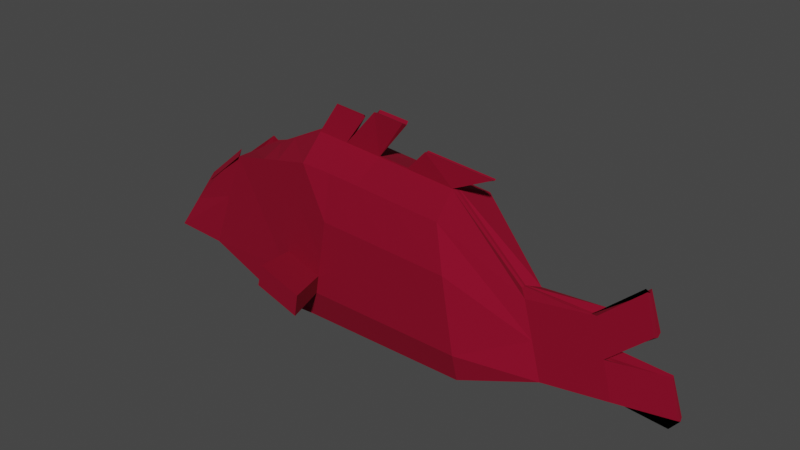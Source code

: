 # Source: fish.blend  (saved by Blender 2.83.20; exported with 4.5.12 LTS)
import bpy
from mathutils import Matrix  # noqa: F401  (used for matrix-valued properties, if any)

bpy.ops.wm.read_factory_settings(use_empty=True)
scene = bpy.context.scene
scene.name = 'Scene'

# ---- materials (node trees are filled in below, after node groups)
mat_fish = bpy.data.materials.new('fish')
mat_fish.use_transparent_shadow = False

# ---- material node trees
mat_fish.use_nodes = True; mat_fish.node_tree.nodes.clear()
_N = mat_fish.node_tree.nodes; _L = mat_fish.node_tree.links
n0 = _N.new('ShaderNodeBsdfPrincipled'); n0.name = 'Principled BSDF'; n0.location = (10, 300)
n0.distribution = 'GGX'
n0.subsurface_method = 'BURLEY'
n0.inputs[0].default_value = (0.233, 0.0, 0.01829, 1.0)
n0.inputs[2].default_value = 0.9286
n0.inputs[3].default_value = 1.45
n0.inputs[13].default_value = 0.2473
n0.inputs[27].default_value = (0.0, 0.0, 0.0, 1.0)
n0.inputs[28].default_value = 1.0
n1 = _N.new('ShaderNodeOutputMaterial'); n1.name = 'Material Output'; n1.location = (300, 300)
_L.new(n0.outputs[0], n1.inputs[0])
n1.is_active_output = True

# ---- world
world_world = bpy.data.worlds.new('World'); scene.world = world_world
world_world.use_nodes = True; world_world.node_tree.nodes.clear()
_N = world_world.node_tree.nodes; _L = world_world.node_tree.links
n0 = _N.new('ShaderNodeOutputWorld'); n0.name = 'World Output'; n0.location = (300, 300)
n1 = _N.new('ShaderNodeBackground'); n1.name = 'Background'; n1.location = (10, 300)
n1.inputs[0].default_value = (0.05088, 0.05088, 0.05088, 1.0)
_L.new(n1.outputs[0], n0.inputs[0])
n0.is_active_output = True
world_world.color = (0.05088, 0.05088, 0.05088)
world_world.use_sun_shadow = False
world_world.sun_shadow_jitter_overblur = 0.0

# ---- meshes
me_fish = bpy.data.meshes.new('fish')
me_fish.from_pydata([(1.589, 0.04136, 0.1487), (-1.461, -0.08087, 0.2357), (-2.845, -0.271, 1.147), (1.274, 0.4296, 1.959), (1.643, 0.4739, 0.01376), (-1.268, 0.4971, 0.006481), (-0.7569, 0.4701, 2.121), (-2.632, 0.3158, 0.3506), (-2.13, 0.2764, 1.761), (2.275, 0.08856, 1.19), (2.565, 0.133, 0.2118), (-3.411, 0.2751, 0.3585), (-2.858, 0.1738, 1.176), (3.159, 0.03132, 1.289), (3.449, 0.07571, 0.3114), (-3.116, -0.1766, 0.6965), (3.68, -0.03289, 1.751), (-2.386, 0.2641, 1.098), (2.42, 0.1108, 0.7008), (-3.139, 0.1925, 0.809), (3.304, 0.05351, 0.8004), (3.825, -0.0107, 1.262), (4.052, -0.05929, 0.8435), (4.197, -0.03709, 0.3545), (1.559, 0.574, 0.8992), (-1.013, 0.4836, 1.064), (-0.8826, 0.4767, 1.601), (1.465, 0.5627, 1.394), (1.651, 0.585, 0.413), (-1.141, 0.4904, 0.5351), (-0.731, 0.04136, 0.1487), (-0.6764, 0.4739, 0.01376), (-0.3528, 0.4431, 2.092), (-0.4143, 0.5807, 0.9659), (-0.332, 0.5729, 1.494), (-0.4952, 0.5884, 0.4463), (-1.077, 0.487, 0.7974), (1.605, 0.5796, 0.6542), (-0.4551, 0.5846, 0.704), (-2.845, -0.271, 1.147), (-2.141, 0.2125, 1.845), (-2.868, 0.1099, 1.26), (-1.019, 1.088, 0.589), (-0.2693, 1.202, 0.4858), (-0.9452, 1.084, 0.8936), (-0.2227, 1.197, 0.7852), (-3.39, -0.0511, 0.2557), (-2.645, -0.04757, 0.2545), (2.145, -0.04439, 1.224), (1.133, -0.03768, 2.162), (-1.444, -0.03066, 0.2158), (3.32, -0.04551, 0.2336), (3.031, -0.04937, 1.211), (-0.9327, -0.03417, 2.33), (2.434, -0.04054, 0.246), (-2.153, -0.05099, 1.741), (1.593, 0.07894, 0.137), (3.175, -0.04744, 0.7225), (-0.7263, 0.07894, 0.137), (-0.4943, -0.0365, 2.295), (0.5385, 0.4357, 2.019), (0.6667, 0.577, 0.9294), (0.6525, 0.5673, 1.439), (0.6806, 0.5866, 0.428), (0.5397, 0.04136, 0.1487), (0.5942, 0.4739, 0.01376), (0.6737, 0.5818, 0.6767), (0.5444, 0.07894, 0.137), (-0.1139, 0.04136, 0.1487), (-0.05934, 0.4739, 0.01376), (0.08003, 0.4395, 2.057), (0.1107, 0.5789, 0.9482), (0.1461, 0.5702, 1.468), (0.07583, 0.5875, 0.4374), (0.09312, 0.5833, 0.6908), (-0.1092, 0.07894, 0.137), (-1.281, 0.3962, 1.984), (-1.398, -0.04059, 2.106), (-1.656, -0.04414, 1.981), (-1.571, 0.3553, 1.907), (1.679, -0.05378, 2.42), (0.7166, -0.05309, 2.499), (-0.03734, -0.02941, 2.81), (0.3955, -0.02972, 2.775), (1.589, -0.2056, 0.1487), (-1.461, -0.08341, 0.2357), (1.119, -0.08214, 2.181), (-0.9494, -0.08214, 2.35), (-2.646, -0.08214, 0.2453), (-2.155, -0.08214, 1.739), (2.435, -0.08214, 0.2542), (2.146, -0.08214, 1.232), (-3.388, -0.08214, 0.2459), (-2.845, 0.1067, 1.147), (3.321, -0.08214, 0.2311), (3.032, -0.08214, 1.209), (1.274, -0.5939, 1.959), (1.643, -0.6381, 0.01376), (-1.268, -0.6614, 0.006481), (-0.7569, -0.6343, 2.121), (-2.632, -0.4801, 0.3506), (-2.13, -0.4407, 1.761), (2.275, -0.2528, 1.19), (2.565, -0.2972, 0.2118), (-3.411, -0.4394, 0.3585), (-2.858, -0.3381, 1.176), (3.159, -0.1956, 1.289), (3.449, -0.24, 0.3114), (-3.116, 0.01229, 0.6965), (3.176, -0.08214, 0.72), (3.636, -0.08214, 1.755), (3.68, -0.1314, 1.751), (-2.386, -0.4284, 1.098), (2.42, -0.275, 0.7008), (-3.139, -0.3568, 0.809), (3.304, -0.2178, 0.8004), (3.781, -0.08214, 1.266), (3.825, -0.1536, 1.262), (3.937, -0.08214, 0.6586), (4.082, -0.08214, 0.1697), (4.052, -0.105, 0.8435), (4.197, -0.1272, 0.3545), (1.559, -0.7383, 0.8992), (-1.013, -0.6479, 1.064), (-0.8826, -0.641, 1.601), (1.465, -0.727, 1.394), (1.651, -0.7493, 0.413), (-1.141, -0.6546, 0.5351), (-0.731, -0.2056, 0.1487), (-0.5077, -0.08214, 2.314), (-0.6764, -0.6381, 0.01376), (-0.3528, -0.6074, 2.092), (-0.4143, -0.745, 0.9659), (-0.332, -0.7372, 1.494), (-0.4952, -0.7527, 0.4463), (-1.077, -0.6513, 0.7974), (1.605, -0.7438, 0.6542), (-0.4551, -0.7489, 0.704), (-2.845, 0.1067, 1.147), (-2.141, -0.3767, 1.845), (-2.868, -0.2742, 1.26), (-1.019, -1.252, 0.589), (-0.2693, -1.366, 0.4858), (-0.9452, -1.248, 0.8936), (-0.2227, -1.361, 0.7852), (3.691, -0.08214, 1.725), (-3.39, -0.1132, 0.2557), (-2.645, -0.1167, 0.2545), (2.145, -0.1199, 1.224), (1.133, -0.1266, 2.162), (-1.444, -0.1336, 0.2158), (3.32, -0.1188, 0.2336), (3.031, -0.1149, 1.211), (-0.9327, -0.1301, 2.33), (-2.846, -0.08214, 1.15), (2.434, -0.1237, 0.246), (-2.153, -0.1133, 1.741), (1.593, -0.2432, 0.137), (-3.118, -0.08214, 0.7063), (3.175, -0.1168, 0.7225), (3.836, -0.08214, 1.236), (4.208, -0.08214, 0.3284), (4.063, -0.08214, 0.8174), (-0.7263, -0.2432, 0.137), (-0.4943, -0.1278, 2.295), (-2.847, -0.08214, 1.157), (0.44, -0.08214, 2.209), (0.5385, -0.6, 2.019), (0.6667, -0.7413, 0.9294), (0.6525, -0.7316, 1.439), (0.6806, -0.7508, 0.428), (0.5397, -0.2056, 0.1487), (0.5942, -0.6381, 0.01376), (0.6737, -0.7461, 0.6767), (0.5444, -0.2432, 0.137), (0.4534, -0.08214, 2.189), (-0.1139, -0.2056, 0.1487), (-0.05934, -0.6381, 0.01376), (-0.005029, -0.08214, 2.227), (-0.01849, -0.08214, 2.246), (0.08003, -0.6038, 2.057), (0.1107, -0.7432, 0.9482), (0.1461, -0.7345, 1.468), (0.07583, -0.7518, 0.4374), (0.09312, -0.7475, 0.6908), (-0.1092, -0.2432, 0.137), (-1.41, -0.08214, 2.117), (-1.281, -0.5604, 1.984), (-1.398, -0.1237, 2.106), (-1.656, -0.1201, 1.981), (-1.664, -0.08214, 1.988), (-1.571, -0.5196, 1.907), (0.7249, -0.08214, 2.49), (1.687, -0.08214, 2.411), (1.679, -0.1105, 2.42), (0.7166, -0.1112, 2.499), (-0.01465, -0.08214, 2.787), (-0.03734, -0.1349, 2.81), (0.3955, -0.1346, 2.775), (0.4182, -0.08214, 2.751), (-0.6618, -0.08214, 2.726), (-0.6786, -0.08214, 2.746), (-0.2369, -0.08214, 2.709), (-0.2234, -0.08214, 2.69)], [], [(6, 26, 25, 36, 29, 5, 7, 17, 40, 8, 79, 76), (145, 160, 21, 16), (34, 26, 6, 32), (17, 7, 11, 19), (18, 9, 13, 20), (47, 46, 11, 7), (49, 48, 9, 3), (50, 47, 7, 5), (14, 20, 22, 23), (175, 49, 3, 60), (165, 154, 12, 41), (51, 54, 10, 14), (154, 55, 8, 12), (58, 50, 5, 31), (54, 56, 4, 10), (48, 52, 13, 9), (77, 53, 6, 76), (46, 158, 19, 11), (20, 13, 16, 21), (10, 18, 20, 14), (40, 17, 19, 41), (52, 95, 110, 145), (57, 20, 21, 160), (4, 28, 37, 24, 27, 3, 9, 18, 10), (162, 161, 23, 22), (51, 14, 23, 161), (57, 109, 118, 162), (38, 36, 25, 33), (33, 25, 26, 34), (31, 5, 29, 35), (69, 31, 35, 73), (71, 33, 34, 72), (74, 38, 33, 71), (75, 58, 31, 69), (53, 59, 32, 6), (72, 34, 32, 70), (73, 35, 38, 74), (35, 29, 42, 43), (8, 40, 41, 12), (158, 165, 41, 19), (43, 42, 44, 45), (36, 38, 45, 44), (38, 35, 43, 45), (29, 36, 44, 42), (15, 39, 165, 158), (53, 87, 201, 200), (68, 30, 58, 75), (20, 57, 162, 22), (94, 51, 161, 119), (109, 57, 160, 116), (13, 52, 145, 16), (92, 15, 158, 46), (186, 87, 53, 77), (91, 95, 52, 48), (90, 0, 56, 54), (30, 1, 50, 58), (2, 89, 55, 154), (94, 90, 54, 51), (39, 2, 154, 165), (49, 175, 81, 80), (1, 88, 47, 50), (86, 91, 48, 49), (88, 92, 46, 47), (0, 64, 67, 56), (28, 63, 66, 37), (27, 62, 60, 3), (56, 67, 65, 4), (37, 66, 61, 24), (24, 61, 62, 27), (4, 65, 63, 28), (178, 175, 60, 70), (59, 178, 70, 32), (59, 129, 196, 82), (64, 68, 75, 67), (63, 73, 74, 66), (62, 72, 70, 60), (67, 75, 69, 65), (66, 74, 71, 61), (61, 71, 72, 62), (65, 69, 73, 63), (190, 186, 77, 78), (78, 77, 76, 79), (55, 78, 79, 8), (89, 190, 78, 55), (192, 193, 80, 81), (175, 166, 192, 81), (86, 49, 80, 193), (196, 199, 83, 82), (179, 178, 83, 199), (178, 59, 82, 83), (129, 59, 203, 202), (59, 53, 200, 203), (99, 187, 191, 101, 139, 112, 100, 98, 127, 135, 123, 124), (145, 111, 117, 160), (133, 131, 99, 124), (112, 114, 104, 100), (113, 115, 106, 102), (147, 100, 104, 146), (149, 96, 102, 148), (150, 98, 100, 147), (107, 121, 120, 115), (175, 167, 96, 149), (165, 140, 105, 154), (151, 107, 103, 155), (154, 105, 101, 156), (163, 130, 98, 150), (155, 103, 97, 157), (148, 102, 106, 152), (188, 187, 99, 153), (146, 104, 114, 158), (115, 117, 111, 106), (103, 107, 115, 113), (139, 140, 114, 112), (152, 145, 110, 95), (159, 160, 117, 115), (97, 103, 113, 102, 96, 125, 122, 136, 126), (162, 120, 121, 161), (151, 161, 121, 107), (159, 162, 118, 109), (137, 132, 123, 135), (132, 133, 124, 123), (130, 134, 127, 98), (177, 183, 134, 130), (181, 182, 133, 132), (184, 181, 132, 137), (185, 177, 130, 163), (153, 99, 131, 164), (182, 180, 131, 133), (183, 184, 137, 134), (134, 142, 141, 127), (101, 105, 140, 139), (158, 114, 140, 165), (142, 144, 143, 141), (135, 143, 144, 137), (137, 144, 142, 134), (127, 141, 143, 135), (108, 158, 165, 138), (153, 200, 201, 87), (176, 185, 163, 128), (115, 120, 162, 159), (94, 119, 161, 151), (118, 162, 161, 119), (109, 116, 160, 159), (106, 111, 145, 152), (92, 146, 158, 108), (186, 188, 153, 87), (91, 148, 152, 95), (90, 155, 157, 84), (128, 163, 150, 85), (93, 154, 156, 89), (94, 151, 155, 90), (138, 165, 154, 93), (149, 194, 195, 175), (85, 150, 147, 88), (86, 149, 148, 91), (88, 147, 146, 92), (110, 145, 160, 116), (179, 178, 175, 166), (84, 157, 174, 171), (126, 136, 173, 170), (125, 96, 167, 169), (157, 97, 172, 174), (136, 122, 168, 173), (122, 125, 169, 168), (97, 126, 170, 172), (178, 180, 167, 175), (164, 131, 180, 178), (164, 197, 196, 129), (171, 174, 185, 176), (170, 173, 184, 183), (169, 167, 180, 182), (174, 172, 177, 185), (173, 168, 181, 184), (168, 169, 182, 181), (172, 170, 183, 177), (190, 189, 188, 186), (189, 191, 187, 188), (156, 101, 191, 189), (89, 156, 189, 190), (192, 195, 194, 193), (175, 195, 192, 166), (86, 193, 194, 149), (196, 197, 198, 199), (179, 199, 198, 178), (178, 198, 197, 164), (201, 200, 203, 202), (129, 202, 203, 164), (164, 203, 200, 153), (1, 30, 68, 64, 0, 90, 84, 171, 176, 128)])
_uv = me_fish.uv_layers.new(name='UVMap')
_uv.uv.foreach_set('vector', [0.3676, 0.6486, 0.3528, 0.5873, 0.3375, 0.5238, 0.3299, 0.4924, 0.3224, 0.4615, 0.3073, 0.3991, 0.1465, 0.4397, 0.1754, 0.5278, 0.2044, 0.616, 0.2056, 0.6061, 0.2716, 0.6234, 0.3058, 0.6323, 0.8923, 0.6018, 0.9094, 0.5442, 0.9081, 0.5472, 0.891, 0.6049, 0.4178, 0.5746, 0.3528, 0.5873, 0.3676, 0.6486, 0.4153, 0.6452, 0.1754, 0.5278, 0.1465, 0.4397, 0.0546, 0.4406, 0.08658, 0.4938, 0.7424, 0.481, 0.7253, 0.5387, 0.8296, 0.5505, 0.8467, 0.4928, 0.1449, 0.4284, 0.05708, 0.4285, 0.0546, 0.4406, 0.1465, 0.4397, 0.5905, 0.6533, 0.7099, 0.5427, 0.7253, 0.5387, 0.6072, 0.6294, 0.2865, 0.4238, 0.1449, 0.4284, 0.1465, 0.4397, 0.3073, 0.3991, 0.8638, 0.4351, 0.8467, 0.4928, 0.9349, 0.4979, 0.952, 0.4402, 0.5104, 0.6566, 0.5905, 0.6533, 0.6072, 0.6294, 0.5204, 0.6365, 0.121, 0.5348, 0.1212, 0.534, 0.1198, 0.537, 0.1186, 0.5469, 0.8486, 0.4259, 0.7441, 0.4274, 0.7595, 0.4233, 0.8638, 0.4351, 0.1212, 0.534, 0.2029, 0.6038, 0.2056, 0.6061, 0.1198, 0.537, 0.3712, 0.4145, 0.2865, 0.4238, 0.3073, 0.3991, 0.3771, 0.4, 0.7441, 0.4274, 0.6449, 0.4145, 0.6507, 0.4, 0.7595, 0.4233, 0.7099, 0.5427, 0.8144, 0.5413, 0.8296, 0.5505, 0.7253, 0.5387, 0.292, 0.6467, 0.3469, 0.6733, 0.3676, 0.6486, 0.3058, 0.6323, 0.05708, 0.4285, 0.08906, 0.4817, 0.08658, 0.4938, 0.0546, 0.4406, 0.8467, 0.4928, 0.8296, 0.5505, 0.891, 0.6049, 0.9081, 0.5472, 0.7595, 0.4233, 0.7424, 0.481, 0.8467, 0.4928, 0.8638, 0.4351, 0.2044, 0.616, 0.1754, 0.5278, 0.08658, 0.4938, 0.1186, 0.5469, 0.8144, 0.5413, 0.8145, 0.541, 0.8858, 0.6054, 0.8923, 0.6018, 0.8315, 0.4836, 0.8467, 0.4928, 0.9081, 0.5472, 0.9094, 0.5442, 0.6507, 0.4, 0.6517, 0.4471, 0.6463, 0.4755, 0.6408, 0.5044, 0.6298, 0.5628, 0.6072, 0.6294, 0.7253, 0.5387, 0.7424, 0.481, 0.7595, 0.4233, 0.9362, 0.4948, 0.9533, 0.4371, 0.952, 0.4402, 0.9349, 0.4979, 0.8486, 0.4259, 0.8638, 0.4351, 0.952, 0.4402, 0.9533, 0.4371, 0.8315, 0.4836, 0.8316, 0.4833, 0.9213, 0.4761, 0.9362, 0.4948, 0.4032, 0.4814, 0.3299, 0.4924, 0.3375, 0.5238, 0.408, 0.5123, 0.408, 0.5123, 0.3375, 0.5238, 0.3528, 0.5873, 0.4178, 0.5746, 0.3771, 0.4, 0.3073, 0.3991, 0.3224, 0.4615, 0.3985, 0.451, 0.4499, 0.4, 0.3771, 0.4, 0.3985, 0.451, 0.4659, 0.45, 0.47, 0.5102, 0.408, 0.5123, 0.4178, 0.5746, 0.4742, 0.5715, 0.4679, 0.4798, 0.4032, 0.4814, 0.408, 0.5123, 0.47, 0.5102, 0.444, 0.4145, 0.3712, 0.4145, 0.3771, 0.4, 0.4499, 0.4, 0.3469, 0.6733, 0.3986, 0.6691, 0.4153, 0.6452, 0.3676, 0.6486, 0.4742, 0.5715, 0.4178, 0.5746, 0.4153, 0.6452, 0.4664, 0.641, 0.4659, 0.45, 0.3985, 0.451, 0.4032, 0.4814, 0.4679, 0.4798, 0.3985, 0.451, 0.3224, 0.4615, 0.3367, 0.4678, 0.4251, 0.4557, 0.2056, 0.6061, 0.2044, 0.616, 0.1186, 0.5469, 0.1198, 0.537, 0.08906, 0.4817, 0.121, 0.5348, 0.1186, 0.5469, 0.08658, 0.4938, 0.4251, 0.4557, 0.3367, 0.4678, 0.3454, 0.5038, 0.4306, 0.491, 0.3299, 0.4924, 0.4032, 0.4814, 0.4306, 0.491, 0.3454, 0.5038, 0.4032, 0.4814, 0.3985, 0.451, 0.4251, 0.4557, 0.4306, 0.491, 0.3224, 0.4615, 0.3299, 0.4924, 0.3454, 0.5038, 0.3367, 0.4678, 0.08929, 0.4805, 0.1213, 0.5337, 0.121, 0.5348, 0.08906, 0.4817, 0.3469, 0.6733, 0.3449, 0.6756, 0.3769, 0.7222, 0.3788, 0.7199, 0.4435, 0.4159, 0.3707, 0.4159, 0.3712, 0.4145, 0.444, 0.4145, 0.8467, 0.4928, 0.8315, 0.4836, 0.9362, 0.4948, 0.9349, 0.4979, 0.8487, 0.4256, 0.8486, 0.4259, 0.9533, 0.4371, 0.9384, 0.4184, 0.8316, 0.4833, 0.8315, 0.4836, 0.9094, 0.5442, 0.9029, 0.5477, 0.8296, 0.5505, 0.8144, 0.5413, 0.8923, 0.6018, 0.891, 0.6049, 0.05731, 0.4274, 0.08929, 0.4805, 0.08906, 0.4817, 0.05708, 0.4285, 0.2906, 0.6481, 0.3449, 0.6756, 0.3469, 0.6733, 0.292, 0.6467, 0.71, 0.5437, 0.8145, 0.541, 0.8144, 0.5413, 0.7099, 0.5427, 0.7442, 0.4283, 0.6443, 0.4159, 0.6449, 0.4145, 0.7441, 0.4274, 0.3707, 0.4159, 0.2846, 0.4262, 0.2865, 0.4238, 0.3712, 0.4145, 0.1213, 0.5337, 0.2027, 0.6035, 0.2029, 0.6038, 0.1212, 0.534, 0.8487, 0.4256, 0.7442, 0.4283, 0.7441, 0.4274, 0.8486, 0.4259, 0.1213, 0.5337, 0.1213, 0.5337, 0.1212, 0.534, 0.121, 0.5348, 0.5905, 0.6533, 0.5104, 0.6566, 0.5415, 0.6932, 0.655, 0.6839, 0.2846, 0.4262, 0.1448, 0.4273, 0.1449, 0.4284, 0.2865, 0.4238, 0.589, 0.6556, 0.71, 0.5437, 0.7099, 0.5427, 0.5905, 0.6533, 0.1448, 0.4273, 0.05731, 0.4274, 0.05708, 0.4285, 0.1449, 0.4284, 0.6443, 0.4159, 0.5206, 0.4159, 0.5211, 0.4145, 0.6449, 0.4145, 0.6517, 0.4471, 0.5372, 0.4489, 0.5364, 0.4782, 0.6463, 0.4755, 0.6298, 0.5628, 0.5339, 0.5681, 0.5204, 0.6365, 0.6072, 0.6294, 0.6449, 0.4145, 0.5211, 0.4145, 0.527, 0.4, 0.6507, 0.4, 0.6463, 0.4755, 0.5364, 0.4782, 0.5356, 0.508, 0.6408, 0.5044, 0.6408, 0.5044, 0.5356, 0.508, 0.5339, 0.5681, 0.6298, 0.5628, 0.6507, 0.4, 0.527, 0.4, 0.5372, 0.4489, 0.6517, 0.4471, 0.4563, 0.6611, 0.5104, 0.6566, 0.5204, 0.6365, 0.4664, 0.641, 0.3986, 0.6691, 0.4563, 0.6611, 0.4664, 0.641, 0.4153, 0.6452, 0.3986, 0.6691, 0.397, 0.6713, 0.4552, 0.7271, 0.4525, 0.7299, 0.5206, 0.4159, 0.4435, 0.4159, 0.444, 0.4145, 0.5211, 0.4145, 0.5372, 0.4489, 0.4659, 0.45, 0.4679, 0.4798, 0.5364, 0.4782, 0.5339, 0.5681, 0.4742, 0.5715, 0.4664, 0.641, 0.5204, 0.6365, 0.5211, 0.4145, 0.444, 0.4145, 0.4499, 0.4, 0.527, 0.4, 0.5364, 0.4782, 0.4679, 0.4798, 0.47, 0.5102, 0.5356, 0.508, 0.5356, 0.508, 0.47, 0.5102, 0.4742, 0.5715, 0.5339, 0.5681, 0.527, 0.4, 0.4499, 0.4, 0.4659, 0.45, 0.5372, 0.4489, 0.2606, 0.6329, 0.2906, 0.6481, 0.292, 0.6467, 0.2616, 0.6321, 0.2616, 0.6321, 0.292, 0.6467, 0.3058, 0.6323, 0.2716, 0.6234, 0.2029, 0.6038, 0.2616, 0.6321, 0.2716, 0.6234, 0.2056, 0.6061, 0.2027, 0.6035, 0.2606, 0.6329, 0.2616, 0.6321, 0.2029, 0.6038, 0.5424, 0.6921, 0.6559, 0.6828, 0.655, 0.6839, 0.5415, 0.6932, 0.5104, 0.6566, 0.5088, 0.6589, 0.5424, 0.6921, 0.5415, 0.6932, 0.589, 0.6556, 0.5905, 0.6533, 0.655, 0.6839, 0.6559, 0.6828, 0.4552, 0.7271, 0.5063, 0.7229, 0.5036, 0.7257, 0.4525, 0.7299, 0.4547, 0.6633, 0.4563, 0.6611, 0.5036, 0.7257, 0.5063, 0.7229, 0.4563, 0.6611, 0.3986, 0.6691, 0.4525, 0.7299, 0.5036, 0.7257, 0.397, 0.6713, 0.3986, 0.6691, 0.4306, 0.7157, 0.429, 0.718, 0.3986, 0.6691, 0.3469, 0.6733, 0.3788, 0.7199, 0.4306, 0.7157, 0.3676, 0.6486, 0.3058, 0.6323, 0.2716, 0.6234, 0.2056, 0.6061, 0.2044, 0.616, 0.1754, 0.5278, 0.1465, 0.4397, 0.3073, 0.3991, 0.3224, 0.4615, 0.3299, 0.4924, 0.3375, 0.5238, 0.3528, 0.5873, 0.8923, 0.6018, 0.891, 0.6049, 0.9081, 0.5472, 0.9094, 0.5442, 0.4178, 0.5746, 0.4153, 0.6452, 0.3676, 0.6486, 0.3528, 0.5873, 0.1754, 0.5278, 0.08658, 0.4938, 0.0546, 0.4406, 0.1465, 0.4397, 0.7424, 0.481, 0.8467, 0.4928, 0.8296, 0.5505, 0.7253, 0.5387, 0.1449, 0.4284, 0.1465, 0.4397, 0.0546, 0.4406, 0.05708, 0.4285, 0.5905, 0.6533, 0.6072, 0.6294, 0.7253, 0.5387, 0.7099, 0.5427, 0.2865, 0.4238, 0.3073, 0.3991, 0.1465, 0.4397, 0.1449, 0.4284, 0.8638, 0.4351, 0.952, 0.4402, 0.9349, 0.4979, 0.8467, 0.4928, 0.5104, 0.6566, 0.5204, 0.6365, 0.6072, 0.6294, 0.5905, 0.6533, 0.121, 0.5348, 0.1186, 0.5469, 0.1198, 0.537, 0.1212, 0.534, 0.8486, 0.4259, 0.8638, 0.4351, 0.7595, 0.4233, 0.7441, 0.4274, 0.1212, 0.534, 0.1198, 0.537, 0.2056, 0.6061, 0.2029, 0.6038, 0.3712, 0.4145, 0.3771, 0.4, 0.3073, 0.3991, 0.2865, 0.4238, 0.7441, 0.4274, 0.7595, 0.4233, 0.6507, 0.4, 0.6449, 0.4145, 0.7099, 0.5427, 0.7253, 0.5387, 0.8296, 0.5505, 0.8144, 0.5413, 0.292, 0.6467, 0.3058, 0.6323, 0.3676, 0.6486, 0.3469, 0.6733, 0.05708, 0.4285, 0.0546, 0.4406, 0.08658, 0.4938, 0.08906, 0.4817, 0.8467, 0.4928, 0.9081, 0.5472, 0.891, 0.6049, 0.8296, 0.5505, 0.7595, 0.4233, 0.8638, 0.4351, 0.8467, 0.4928, 0.7424, 0.481, 0.2044, 0.616, 0.1186, 0.5469, 0.08658, 0.4938, 0.1754, 0.5278, 0.8144, 0.5413, 0.8923, 0.6018, 0.8858, 0.6054, 0.8145, 0.541, 0.8315, 0.4836, 0.9094, 0.5442, 0.9081, 0.5472, 0.8467, 0.4928, 0.6507, 0.4, 0.7595, 0.4233, 0.7424, 0.481, 0.7253, 0.5387, 0.6072, 0.6294, 0.6298, 0.5628, 0.6408, 0.5044, 0.6463, 0.4755, 0.6517, 0.4471, 0.9362, 0.4948, 0.9349, 0.4979, 0.952, 0.4402, 0.9533, 0.4371, 0.8486, 0.4259, 0.9533, 0.4371, 0.952, 0.4402, 0.8638, 0.4351, 0.8315, 0.4836, 0.9362, 0.4948, 0.9213, 0.4761, 0.8316, 0.4833, 0.4032, 0.4814, 0.408, 0.5123, 0.3375, 0.5238, 0.3299, 0.4924, 0.408, 0.5123, 0.4178, 0.5746, 0.3528, 0.5873, 0.3375, 0.5238, 0.3771, 0.4, 0.3985, 0.451, 0.3224, 0.4615, 0.3073, 0.3991, 0.4499, 0.4, 0.4659, 0.45, 0.3985, 0.451, 0.3771, 0.4, 0.47, 0.5102, 0.4742, 0.5715, 0.4178, 0.5746, 0.408, 0.5123, 0.4679, 0.4798, 0.47, 0.5102, 0.408, 0.5123, 0.4032, 0.4814, 0.444, 0.4145, 0.4499, 0.4, 0.3771, 0.4, 0.3712, 0.4145, 0.3469, 0.6733, 0.3676, 0.6486, 0.4153, 0.6452, 0.3986, 0.6691, 0.4742, 0.5715, 0.4664, 0.641, 0.4153, 0.6452, 0.4178, 0.5746, 0.4659, 0.45, 0.4679, 0.4798, 0.4032, 0.4814, 0.3985, 0.451, 0.3985, 0.451, 0.4251, 0.4557, 0.3367, 0.4678, 0.3224, 0.4615, 0.2056, 0.6061, 0.1198, 0.537, 0.1186, 0.5469, 0.2044, 0.616, 0.08906, 0.4817, 0.08658, 0.4938, 0.1186, 0.5469, 0.121, 0.5348, 0.4251, 0.4557, 0.4306, 0.491, 0.3454, 0.5038, 0.3367, 0.4678, 0.3299, 0.4924, 0.3454, 0.5038, 0.4306, 0.491, 0.4032, 0.4814, 0.4032, 0.4814, 0.4306, 0.491, 0.4251, 0.4557, 0.3985, 0.451, 0.3224, 0.4615, 0.3367, 0.4678, 0.3454, 0.5038, 0.3299, 0.4924, 0.08929, 0.4805, 0.08906, 0.4817, 0.121, 0.5348, 0.1213, 0.5337, 0.3469, 0.6733, 0.3788, 0.7199, 0.3769, 0.7222, 0.3449, 0.6756, 0.4435, 0.4159, 0.444, 0.4145, 0.3712, 0.4145, 0.3707, 0.4159, 0.8467, 0.4928, 0.9349, 0.4979, 0.9362, 0.4948, 0.8315, 0.4836, 0.8487, 0.4256, 0.9384, 0.4184, 0.9533, 0.4371, 0.8486, 0.4259, 0.9213, 0.4761, 0.9362, 0.4948, 0.9533, 0.4371, 0.9384, 0.4184, 0.8316, 0.4833, 0.9029, 0.5477, 0.9094, 0.5442, 0.8315, 0.4836, 0.8296, 0.5505, 0.891, 0.6049, 0.8923, 0.6018, 0.8144, 0.5413, 0.05731, 0.4274, 0.05708, 0.4285, 0.08906, 0.4817, 0.08929, 0.4805, 0.2906, 0.6481, 0.292, 0.6467, 0.3469, 0.6733, 0.3449, 0.6756, 0.71, 0.5437, 0.7099, 0.5427, 0.8144, 0.5413, 0.8145, 0.541, 0.7442, 0.4283, 0.7441, 0.4274, 0.6449, 0.4145, 0.6443, 0.4159, 0.3707, 0.4159, 0.3712, 0.4145, 0.2865, 0.4238, 0.2846, 0.4262, 0.1213, 0.5337, 0.1212, 0.534, 0.2029, 0.6038, 0.2027, 0.6035, 0.8487, 0.4256, 0.8486, 0.4259, 0.7441, 0.4274, 0.7442, 0.4283, 0.1213, 0.5337, 0.121, 0.5348, 0.1212, 0.534, 0.1213, 0.5337, 0.5905, 0.6533, 0.655, 0.6839, 0.5415, 0.6932, 0.5104, 0.6566, 0.2846, 0.4262, 0.2865, 0.4238, 0.1449, 0.4284, 0.1448, 0.4273, 0.589, 0.6556, 0.5905, 0.6533, 0.7099, 0.5427, 0.71, 0.5437, 0.1448, 0.4273, 0.1449, 0.4284, 0.05708, 0.4285, 0.05731, 0.4274, 0.8858, 0.6054, 0.8923, 0.6018, 0.9094, 0.5442, 0.9029, 0.5477, 0.4547, 0.6633, 0.4563, 0.6611, 0.5104, 0.6566, 0.5088, 0.6589, 0.6443, 0.4159, 0.6449, 0.4145, 0.5211, 0.4145, 0.5206, 0.4159, 0.6517, 0.4471, 0.6463, 0.4755, 0.5364, 0.4782, 0.5372, 0.4489, 0.6298, 0.5628, 0.6072, 0.6294, 0.5204, 0.6365, 0.5339, 0.5681, 0.6449, 0.4145, 0.6507, 0.4, 0.527, 0.4, 0.5211, 0.4145, 0.6463, 0.4755, 0.6408, 0.5044, 0.5356, 0.508, 0.5364, 0.4782, 0.6408, 0.5044, 0.6298, 0.5628, 0.5339, 0.5681, 0.5356, 0.508, 0.6507, 0.4, 0.6517, 0.4471, 0.5372, 0.4489, 0.527, 0.4, 0.4563, 0.6611, 0.4664, 0.641, 0.5204, 0.6365, 0.5104, 0.6566, 0.3986, 0.6691, 0.4153, 0.6452, 0.4664, 0.641, 0.4563, 0.6611, 0.3986, 0.6691, 0.4525, 0.7299, 0.4552, 0.7271, 0.397, 0.6713, 0.5206, 0.4159, 0.5211, 0.4145, 0.444, 0.4145, 0.4435, 0.4159, 0.5372, 0.4489, 0.5364, 0.4782, 0.4679, 0.4798, 0.4659, 0.45, 0.5339, 0.5681, 0.5204, 0.6365, 0.4664, 0.641, 0.4742, 0.5715, 0.5211, 0.4145, 0.527, 0.4, 0.4499, 0.4, 0.444, 0.4145, 0.5364, 0.4782, 0.5356, 0.508, 0.47, 0.5102, 0.4679, 0.4798, 0.5356, 0.508, 0.5339, 0.5681, 0.4742, 0.5715, 0.47, 0.5102, 0.527, 0.4, 0.5372, 0.4489, 0.4659, 0.45, 0.4499, 0.4, 0.2606, 0.6329, 0.2616, 0.6321, 0.292, 0.6467, 0.2906, 0.6481, 0.2616, 0.6321, 0.2716, 0.6234, 0.3058, 0.6323, 0.292, 0.6467, 0.2029, 0.6038, 0.2056, 0.6061, 0.2716, 0.6234, 0.2616, 0.6321, 0.2027, 0.6035, 0.2029, 0.6038, 0.2616, 0.6321, 0.2606, 0.6329, 0.5424, 0.6921, 0.5415, 0.6932, 0.655, 0.6839, 0.6559, 0.6828, 0.5104, 0.6566, 0.5415, 0.6932, 0.5424, 0.6921, 0.5088, 0.6589, 0.589, 0.6556, 0.6559, 0.6828, 0.655, 0.6839, 0.5905, 0.6533, 0.4552, 0.7271, 0.4525, 0.7299, 0.5036, 0.7257, 0.5063, 0.7229, 0.4547, 0.6633, 0.5063, 0.7229, 0.5036, 0.7257, 0.4563, 0.6611, 0.4563, 0.6611, 0.5036, 0.7257, 0.4525, 0.7299, 0.3986, 0.6691, 0.3769, 0.7222, 0.3788, 0.7199, 0.4306, 0.7157, 0.429, 0.718, 0.397, 0.6713, 0.429, 0.718, 0.4306, 0.7157, 0.3986, 0.6691, 0.3986, 0.6691, 0.4306, 0.7157, 0.3788, 0.7199, 0.3469, 0.6733, 0.2846, 0.4262, 0.3707, 0.4159, 0.4435, 0.4159, 0.5206, 0.4159, 0.6443, 0.4159, 0.7442, 0.4283, 0.6443, 0.4159, 0.5206, 0.4159, 0.4435, 0.4159, 0.3707, 0.4159])
me_fish.materials.append(mat_fish)
me_fish.use_remesh_fix_poles = True
me_fish.use_remesh_preserve_attributes = False
me_fish.use_mirror_vertex_groups = False
me_fish.update()
arm_armature = bpy.data.armatures.new('Armature')  # bones are not reproduced

# ---- objects
ob_fish = bpy.data.objects.new('fish', me_fish)
ob_armature = bpy.data.objects.new('Armature', arm_armature)

# ---- transforms, parenting, visibility, modifiers, constraints
ob_fish.parent = ob_armature
ob_fish.location = (0.0, 0.0, 0.0)
ob_fish.lineart.crease_threshold = 0.0
_vg = ob_fish.vertex_groups.new(name='Bone')
for _i, _w in zip([1, 3, 5, 6, 7, 8, 12, 17, 25, 26, 27, 29, 30, 31, 32, 33, 34, 35, 36, 38, 40, 41, 42, 43, 44, 45, 49, 50, 53, 55, 58, 59, 60, 61, 62, 63, 64, 65, 66, 67, 68, 69, 70, 71, 72, 73, 74, 75, 76, 77, 78, 79, 80, 81, 82, 83, 85, 86, 87, 89, 96, 98, 99, 100, 101, 105, 112, 123, 124, 125, 127, 128, 129, 130, 131, 132, 133, 134, 135, 137, 139, 140, 141, 142, 143, 144, 149, 150, 153, 156, 163, 164, 166, 167, 168, 169, 170, 171, 172, 173, 174, 175, 176, 177, 178, 179, 180, 181, 182, 183, 184, 185, 186, 187, 188, 189, 190, 191, 192, 193, 194, 195, 196, 197, 198, 199, 200, 201, 202, 203], [0.2089, 0.07733, 0.7182, 0.7836, 0.009843, 0.1758, 0.03075, 0.02265, 0.9013, 0.8342, 0.005738, 0.9027, 0.8757, 0.8524, 0.7074, 0.8159, 0.7152, 0.8637, 0.8904, 0.8535, 0.173, 0.04385, 0.9005, 0.871, 0.8908, 0.8685, 0.1163, 0.23, 0.7885, 0.164, 0.8729, 0.753, 0.2046, 0.05574, 0.1003, 0.07176, 0.1418, 0.1258, 0.05804, 0.1404, 0.74, 0.6428, 0.4737, 0.2117, 0.2835, 0.3037, 0.2373, 0.736, 0.7512, 0.7452, 0.643, 0.6751, 0.09642, 0.1724, 0.6557, 0.6519, 0.2158, 0.1181, 0.7883, 0.1625, 0.07468, 0.7161, 0.7832, 0.01476, 0.2038, 0.04076, 0.03255, 0.8951, 0.8309, 0.01988, 0.847, 0.863, 0.7529, 0.8372, 0.7055, 0.7952, 0.7071, 0.8418, 0.8727, 0.8323, 0.2005, 0.05323, 0.8728, 0.8474, 0.8678, 0.8449, 0.116, 0.2366, 0.7887, 0.1665, 0.8602, 0.7531, 0.2626, 0.2072, 0.06939, 0.1098, 0.0827, 0.1499, 0.1342, 0.07085, 0.1484, 0.248, 0.727, 0.6341, 0.6323, 0.6322, 0.4752, 0.2362, 0.295, 0.3184, 0.2594, 0.7231, 0.7447, 0.7578, 0.746, 0.6435, 0.6404, 0.6798, 0.1719, 0.09599, 0.09641, 0.1724, 0.6563, 0.6557, 0.6519, 0.6516, 0.7717, 0.7713, 0.7665, 0.7661]): _vg.add([_i], _w, 'REPLACE')
_vg = ob_fish.vertex_groups.new(name='Bone.002')
for _i, _w in zip([1, 2, 5, 6, 7, 8, 11, 12, 15, 17, 19, 25, 26, 29, 30, 31, 32, 36, 39, 40, 41, 42, 44, 46, 47, 50, 53, 55, 58, 59, 76, 77, 78, 79, 82, 83, 85, 87, 88, 89, 92, 93, 98, 99, 100, 101, 104, 105, 108, 112, 114, 123, 124, 127, 128, 129, 130, 131, 133, 134, 135, 137, 138, 139, 140, 141, 142, 143, 144, 146, 147, 150, 153, 154, 156, 158, 163, 164, 165, 178, 179, 186, 187, 188, 189, 190, 191, 196, 197, 198, 199, 200, 201, 202, 203], [0.7858, 0.9793, 0.2613, 0.07271, 0.9691, 0.814, 1.0, 0.9573, 1.001, 0.9621, 1.001, 0.07095, 0.07539, 0.04562, 0.05809, 0.0592, 0.02269, 0.03881, 0.9903, 0.8169, 0.9504, 0.004196, 0.008151, 0.9983, 0.9764, 0.763, 0.08796, 0.8265, 0.06019, 0.04481, 0.1889, 0.2012, 0.3249, 0.2888, 0.008821, 0.007434, 0.777, 0.08856, 0.9764, 0.828, 0.9983, 0.9807, 0.2578, 0.07114, 0.9664, 0.7827, 1.001, 0.9517, 1.001, 0.9568, 1.002, 0.06686, 0.0735, 0.1195, 0.06447, 0.0443, 0.06891, 0.02238, 0.0002946, 0.01662, 0.06682, 0.003262, 0.9912, 0.7862, 0.9434, 0.0541, 0.02008, 0.05048, 0.01483, 0.9983, 0.9761, 0.7545, 0.08771, 0.9848, 0.8238, 1.002, 0.06653, 0.04465, 0.9845, 0.0002182, 0.000244, 0.2023, 0.1822, 0.2005, 0.3242, 0.3277, 0.2832, 0.00902, 0.008819, 0.007434, 0.007313, 0.05777, 0.05754, 0.05486, 0.05464]): _vg.add([_i], _w, 'REPLACE')
_vg = ob_fish.vertex_groups.new(name='Bone.004')
for _i, _w in zip([0, 3, 4, 6, 9, 10, 24, 25, 26, 27, 28, 29, 30, 31, 32, 33, 34, 35, 36, 37, 38, 42, 43, 44, 45, 48, 49, 53, 54, 56, 58, 59, 60, 61, 62, 63, 64, 65, 66, 67, 68, 69, 70, 71, 72, 73, 74, 75, 76, 77, 78, 79, 80, 81, 82, 83, 84, 86, 87, 90, 91, 96, 97, 98, 99, 102, 103, 122, 123, 124, 125, 126, 127, 128, 129, 130, 131, 132, 133, 134, 135, 136, 137, 141, 142, 143, 144, 148, 149, 153, 155, 157, 163, 164, 166, 167, 168, 169, 170, 171, 172, 173, 174, 175, 176, 177, 178, 179, 180, 181, 182, 183, 184, 185, 186, 187, 188, 189, 190, 191, 192, 193, 194, 195, 196, 197, 198, 199, 200, 201, 202, 203], [0.5651, 0.8291, 0.7428, 0.1409, 0.07852, 0.07215, 0.8315, 0.0047, 0.08889, 0.8185, 0.7814, 0.04739, 0.06433, 0.0862, 0.2513, 0.1663, 0.257, 0.1147, 0.06425, 0.7072, 0.1284, 0.07126, 0.1082, 0.07896, 0.1123, 0.09839, 0.8172, 0.1208, 0.08508, 0.5678, 0.06509, 0.195, 0.7635, 0.919, 0.8646, 0.8899, 0.82, 0.8304, 0.9082, 0.8198, 0.2369, 0.3342, 0.501, 0.7768, 0.6972, 0.6802, 0.7498, 0.241, 0.05875, 0.05243, 0.01299, 0.02092, 0.8317, 0.7755, 0.3071, 0.3115, 0.5706, 0.8245, 0.1204, 0.08241, 0.09873, 0.8265, 0.7474, 0.0008944, 0.1427, 0.07793, 0.05694, 0.8793, 0.02493, 0.09386, 0.8042, 0.809, 0.01585, 0.07042, 0.1953, 0.09152, 0.253, 0.1818, 0.2632, 0.1227, 0.05952, 0.8282, 0.1391, 0.07192, 0.1157, 0.08043, 0.1208, 0.09845, 0.8171, 0.1208, 0.08297, 0.5734, 0.07117, 0.195, 0.7031, 0.7589, 0.9064, 0.851, 0.8812, 0.8098, 0.821, 0.9007, 0.8096, 0.7179, 0.2458, 0.3383, 0.334, 0.3342, 0.4985, 0.7495, 0.6831, 0.6617, 0.7247, 0.2497, 0.05191, 0.05886, 0.05239, 0.01313, 0.01261, 0.02241, 0.776, 0.832, 0.8317, 0.7755, 0.3065, 0.3071, 0.3115, 0.3119, 0.1667, 0.1673, 0.1746, 0.1752]): _vg.add([_i], _w, 'REPLACE')
_vg = ob_fish.vertex_groups.new(name='Bone.005')
for _i, _w in zip([0, 3, 4, 9, 10, 13, 14, 16, 18, 24, 27, 28, 37, 48, 49, 51, 52, 54, 56, 60, 62, 63, 64, 65, 66, 67, 80, 81, 84, 86, 90, 91, 94, 95, 96, 97, 102, 103, 106, 107, 110, 111, 113, 119, 122, 125, 126, 136, 148, 149, 151, 152, 155, 157, 166, 167, 169, 170, 171, 172, 173, 174, 175, 192, 193, 194, 195], [0.4219, 0.08944, 0.2386, 0.8798, 0.834, 0.06921, 0.04614, 0.003884, 0.968, 0.1548, 0.1475, 0.2011, 0.2806, 0.8835, 0.06484, 0.1061, 0.123, 0.8737, 0.4192, 0.0001928, 0.01214, 0.02161, 0.0193, 0.03065, 0.01364, 0.02275, 0.07102, 0.04488, 0.4144, 0.0557, 0.8749, 0.8814, 0.1036, 0.1213, 0.09029, 0.2322, 0.8719, 0.8423, 0.06989, 0.04784, 0.005583, 0.003477, 0.9613, 0.004479, 0.09955, 0.1546, 0.1733, 0.1544, 0.8816, 0.06497, 0.1065, 0.1233, 0.8746, 0.4117, 0.0008114, 0.001695, 0.01869, 0.01568, 0.02141, 0.03053, 0.001194, 0.02478, 0.001531, 0.04505, 0.07117, 0.07102, 0.04489]): _vg.add([_i], _w, 'REPLACE')
_vg = ob_fish.vertex_groups.new(name='Bone.006')
for _i, _w in zip([9, 13, 14, 16, 20, 21, 23, 51, 52, 57, 94, 95, 102, 103, 106, 107, 109, 110, 111, 115, 116, 117, 118, 119, 121, 145, 151, 152, 159, 160, 161], [0.01687, 0.7925, 0.1334, 0.6428, 0.5081, 0.6866, 0.03034, 0.117, 0.7883, 0.906, 0.12, 0.797, 0.0325, 0.0203, 0.8535, 0.201, 0.9343, 0.6447, 0.6317, 0.9584, 0.7213, 0.7395, 0.1608, 0.05345, 0.03596, 0.6386, 0.1291, 0.8024, 0.9577, 0.7191, 0.03668]): _vg.add([_i], _w, 'REPLACE')
_vg = ob_fish.vertex_groups.new(name='Bone.007')
for _i, _w in zip([10, 13, 14, 16, 20, 21, 22, 23, 51, 52, 57, 90, 94, 95, 103, 106, 107, 109, 110, 111, 115, 116, 117, 118, 119, 120, 121, 145, 151, 152, 159, 160, 161, 162], [0.06867, 0.1351, 0.8151, 0.3303, 0.4891, 0.299, 0.9972, 0.9521, 0.7691, 0.07781, 0.09249, 0.0002842, 0.7689, 0.07103, 0.06484, 0.073, 0.7467, 0.06325, 0.3274, 0.3416, 0.01285, 0.2635, 0.2453, 0.8387, 0.9174, 0.9948, 0.9493, 0.3367, 0.7571, 0.06336, 0.02718, 0.2663, 0.948, 0.9996]): _vg.add([_i], _w, 'REPLACE')
_m = ob_fish.modifiers.new('Armature', 'ARMATURE')
_m.object = ob_armature
ob_armature.location = (0.0, 0.0, 0.0)
ob_armature.show_in_front = True
ob_armature.lineart.crease_threshold = 0.0

# ---- collection membership
scene.collection.objects.link(ob_fish)
scene.collection.objects.link(ob_armature)

# ---- scene / render settings (as saved in the file)
scene.frame_start = 0; scene.frame_end = 60; scene.frame_set(8)
scene.render.engine = 'BLENDER_EEVEE_NEXT'
scene.cycles.samples = 128
scene.cycles.sampling_pattern = 'TABULATED_SOBOL'
scene.cycles.use_adaptive_sampling = False
scene.cycles.use_light_tree = False
scene.view_settings.view_transform = 'Filmic'
bpy.context.view_layer.update()

# ---- added for rendering (the .blend has no active camera and no usable light): camera, sun
cam_auto = bpy.data.cameras.new('AutoCamera')
cam_auto.lens = 50.0
cam_auto.sensor_width = 36.0
cam_auto.clip_end = 1000.0
ob_auto_camera = bpy.data.objects.new('AutoCamera', cam_auto)
scene.collection.objects.link(ob_auto_camera)
ob_auto_camera.location = (8.04882, -9.36283, 7.59653)
ob_auto_camera.rotation_euler = (1.09748, -7.21219e-08, 0.694738)
scene.camera = ob_auto_camera
light_auto_sun = bpy.data.lights.new('AutoSun', 'SUN')
light_auto_sun.energy = 3.0
light_auto_sun.angle = 0.0523599
ob_auto_sun = bpy.data.objects.new('AutoSun', light_auto_sun)
scene.collection.objects.link(ob_auto_sun)
ob_auto_sun.rotation_euler = (0.872665, 0.174533, 0.523599)
bpy.context.view_layer.update()
